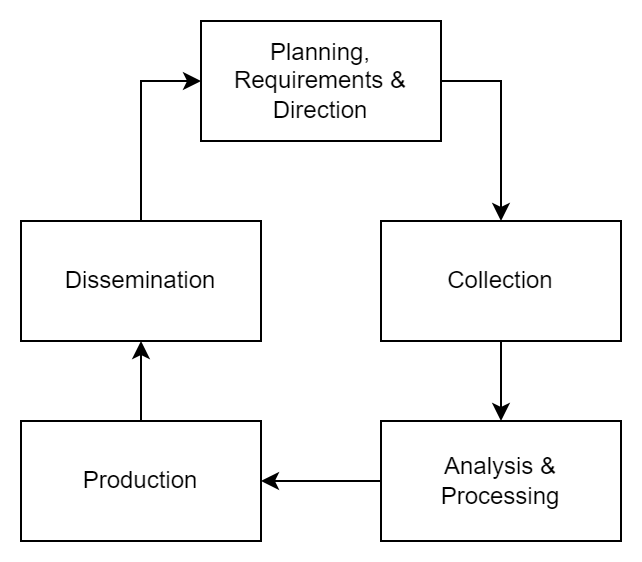

The diagram above was exported from draw.io. Its source (the exported page's mxGraphModel, read from the mxfile embedded in the PNG):
<mxGraphModel dx="1089" dy="511" grid="1" gridSize="10" guides="1" tooltips="1" connect="1" arrows="1" fold="1" page="1" pageScale="1" pageWidth="1100" pageHeight="850" math="0" shadow="0">
  <root>
    <mxCell id="0" />
    <mxCell id="1" parent="0" />
    <mxCell id="v45qGQOKzdfPPfXjZEAa-6" style="edgeStyle=orthogonalEdgeStyle;rounded=0;orthogonalLoop=1;jettySize=auto;html=1;exitX=1;exitY=0.5;exitDx=0;exitDy=0;entryX=0.5;entryY=0;entryDx=0;entryDy=0;" edge="1" parent="1" source="v45qGQOKzdfPPfXjZEAa-1" target="v45qGQOKzdfPPfXjZEAa-2">
      <mxGeometry relative="1" as="geometry" />
    </mxCell>
    <mxCell id="v45qGQOKzdfPPfXjZEAa-1" value="Planning, Requirements &amp;amp; Direction" style="rounded=0;whiteSpace=wrap;html=1;" vertex="1" parent="1">
      <mxGeometry x="470" y="90" width="120" height="60" as="geometry" />
    </mxCell>
    <mxCell id="v45qGQOKzdfPPfXjZEAa-7" style="edgeStyle=orthogonalEdgeStyle;rounded=0;orthogonalLoop=1;jettySize=auto;html=1;exitX=0.5;exitY=1;exitDx=0;exitDy=0;entryX=0.5;entryY=0;entryDx=0;entryDy=0;" edge="1" parent="1" source="v45qGQOKzdfPPfXjZEAa-2" target="v45qGQOKzdfPPfXjZEAa-3">
      <mxGeometry relative="1" as="geometry" />
    </mxCell>
    <mxCell id="v45qGQOKzdfPPfXjZEAa-2" value="Collection" style="rounded=0;whiteSpace=wrap;html=1;" vertex="1" parent="1">
      <mxGeometry x="560" y="190" width="120" height="60" as="geometry" />
    </mxCell>
    <mxCell id="v45qGQOKzdfPPfXjZEAa-8" style="edgeStyle=orthogonalEdgeStyle;rounded=0;orthogonalLoop=1;jettySize=auto;html=1;exitX=0;exitY=0.5;exitDx=0;exitDy=0;entryX=1;entryY=0.5;entryDx=0;entryDy=0;" edge="1" parent="1" source="v45qGQOKzdfPPfXjZEAa-3" target="v45qGQOKzdfPPfXjZEAa-4">
      <mxGeometry relative="1" as="geometry" />
    </mxCell>
    <mxCell id="v45qGQOKzdfPPfXjZEAa-3" value="Analysis &amp;amp; Processing" style="rounded=0;whiteSpace=wrap;html=1;" vertex="1" parent="1">
      <mxGeometry x="560" y="290" width="120" height="60" as="geometry" />
    </mxCell>
    <mxCell id="v45qGQOKzdfPPfXjZEAa-9" style="edgeStyle=orthogonalEdgeStyle;rounded=0;orthogonalLoop=1;jettySize=auto;html=1;exitX=0.5;exitY=0;exitDx=0;exitDy=0;entryX=0.5;entryY=1;entryDx=0;entryDy=0;" edge="1" parent="1" source="v45qGQOKzdfPPfXjZEAa-4" target="v45qGQOKzdfPPfXjZEAa-5">
      <mxGeometry relative="1" as="geometry" />
    </mxCell>
    <mxCell id="v45qGQOKzdfPPfXjZEAa-4" value="Production" style="rounded=0;whiteSpace=wrap;html=1;" vertex="1" parent="1">
      <mxGeometry x="380" y="290" width="120" height="60" as="geometry" />
    </mxCell>
    <mxCell id="v45qGQOKzdfPPfXjZEAa-10" style="edgeStyle=orthogonalEdgeStyle;rounded=0;orthogonalLoop=1;jettySize=auto;html=1;exitX=0.5;exitY=0;exitDx=0;exitDy=0;entryX=0;entryY=0.5;entryDx=0;entryDy=0;" edge="1" parent="1" source="v45qGQOKzdfPPfXjZEAa-5" target="v45qGQOKzdfPPfXjZEAa-1">
      <mxGeometry relative="1" as="geometry" />
    </mxCell>
    <mxCell id="v45qGQOKzdfPPfXjZEAa-5" value="Dissemination" style="rounded=0;whiteSpace=wrap;html=1;" vertex="1" parent="1">
      <mxGeometry x="380" y="190" width="120" height="60" as="geometry" />
    </mxCell>
  </root>
</mxGraphModel>